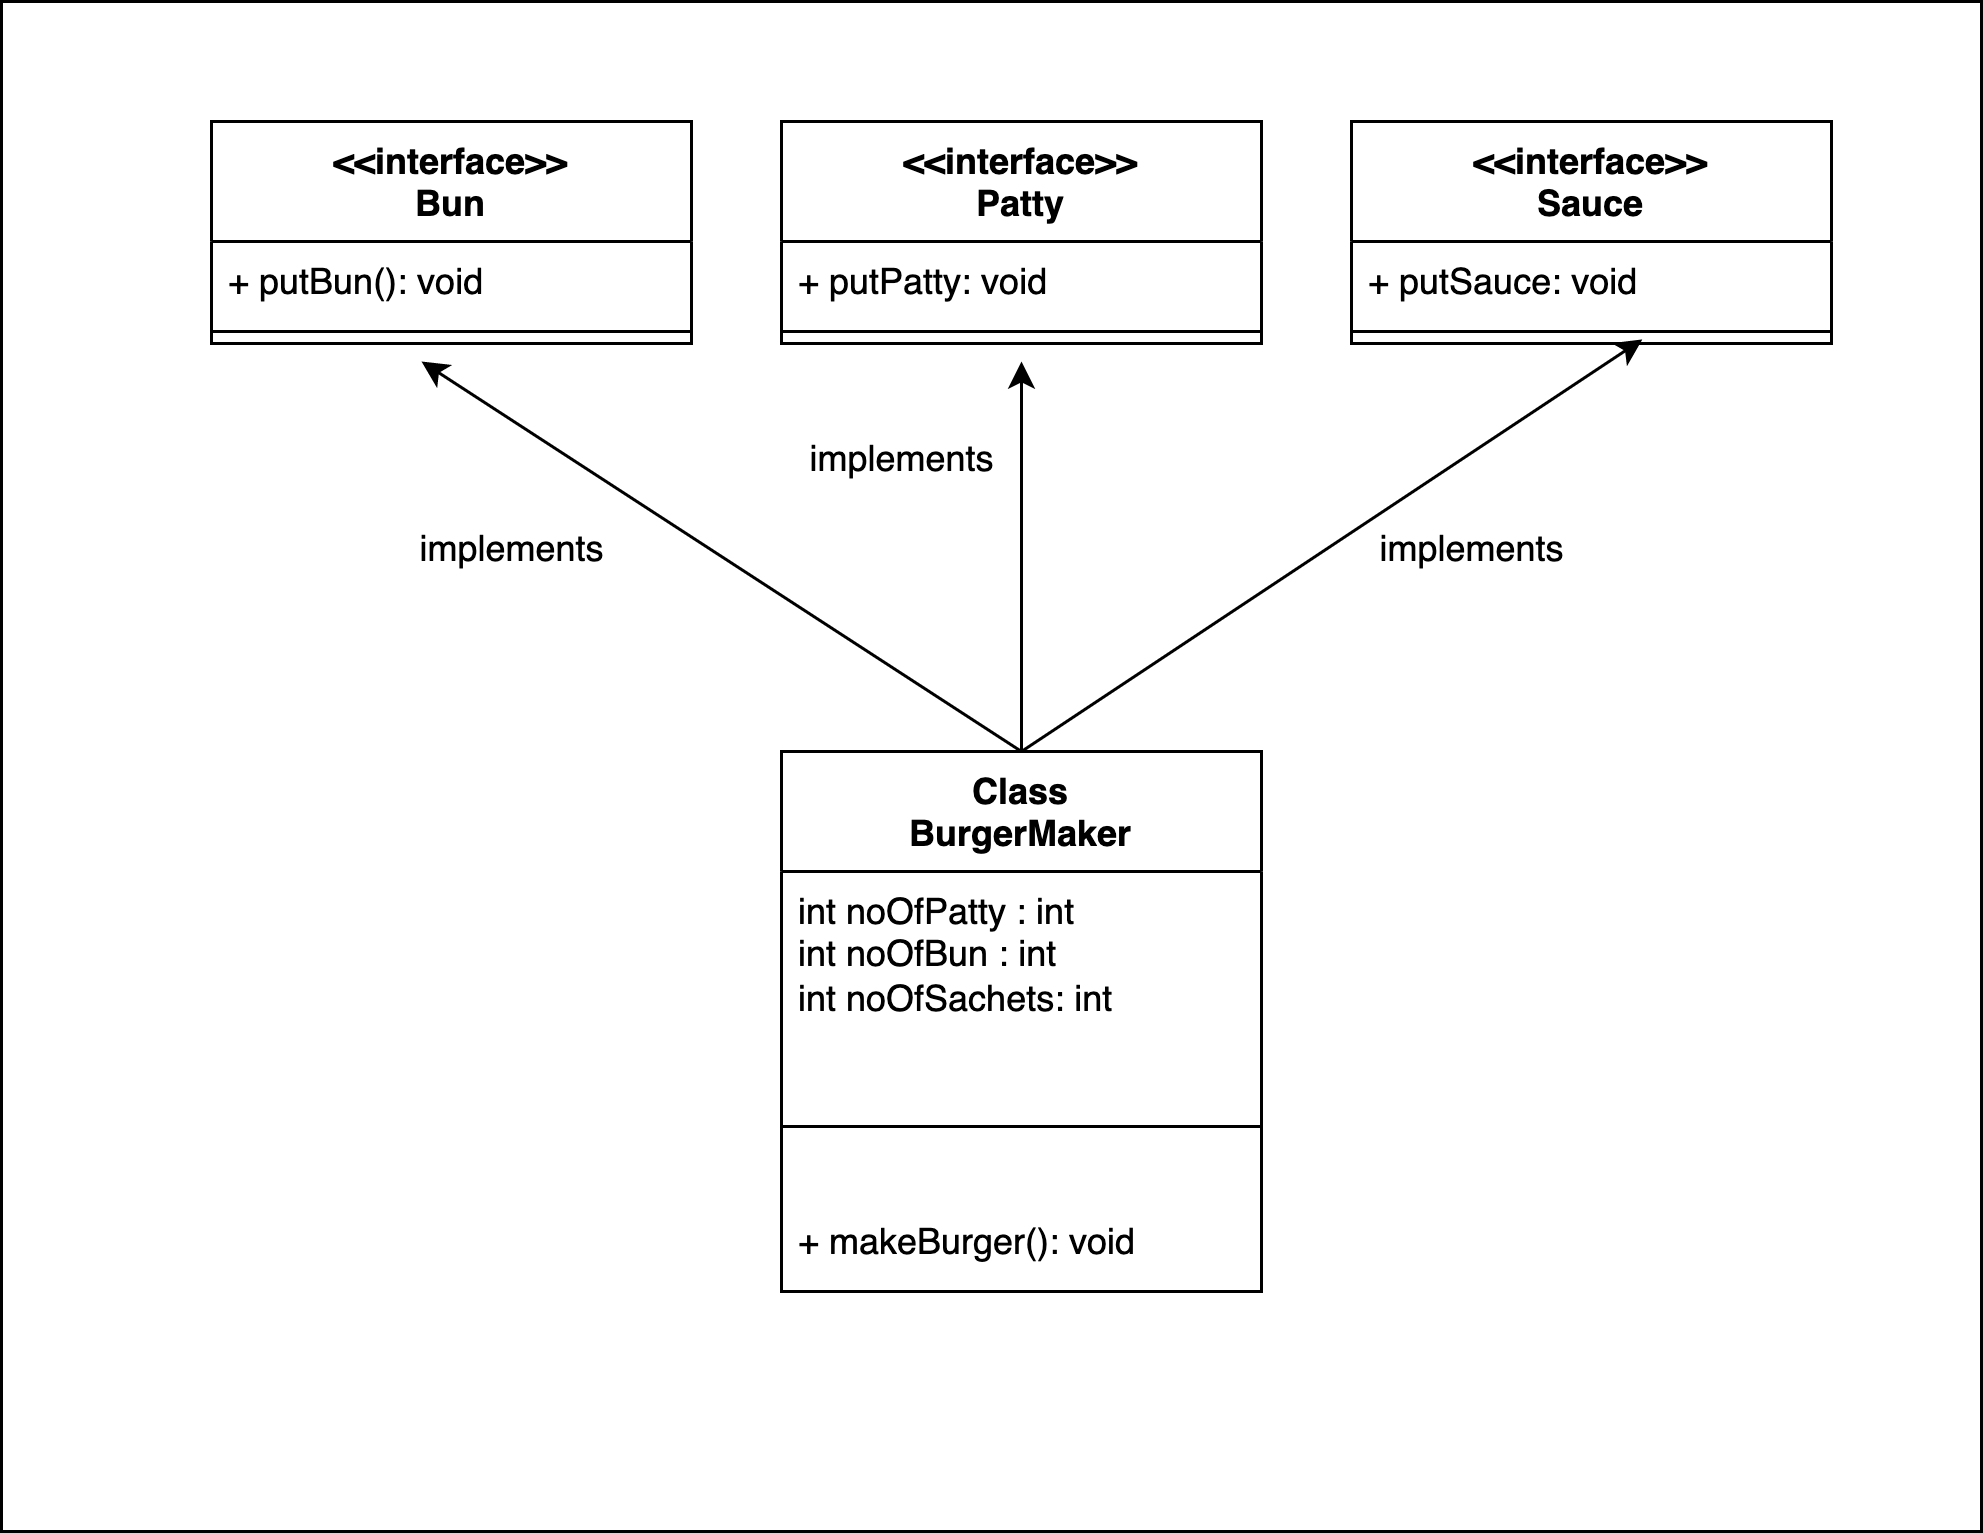

The diagram above was exported from draw.io. Its source (the exported page's mxGraphModel, read from the mxfile embedded in the PNG):
<mxGraphModel dx="1176" dy="664" grid="1" gridSize="10" guides="1" tooltips="1" connect="1" arrows="1" fold="1" page="1" pageScale="1" pageWidth="850" pageHeight="1100" math="0" shadow="0">
  <root>
    <mxCell id="0" />
    <mxCell id="1" parent="0" />
    <mxCell id="i1dADnAgUoPJeIM77OvX-36" value="" style="rounded=0;whiteSpace=wrap;html=1;" vertex="1" parent="1">
      <mxGeometry x="80" y="110" width="660" height="510" as="geometry" />
    </mxCell>
    <mxCell id="i1dADnAgUoPJeIM77OvX-6" value="&amp;lt;&amp;lt;interface&amp;gt;&amp;gt;&lt;br&gt;Bun" style="swimlane;fontStyle=1;align=center;verticalAlign=top;childLayout=stackLayout;horizontal=1;startSize=40;horizontalStack=0;resizeParent=1;resizeParentMax=0;resizeLast=0;collapsible=1;marginBottom=0;whiteSpace=wrap;html=1;" vertex="1" parent="1">
      <mxGeometry x="150" y="150" width="160" height="74" as="geometry">
        <mxRectangle x="60" y="50" width="120" height="40" as="alternateBounds" />
      </mxGeometry>
    </mxCell>
    <mxCell id="i1dADnAgUoPJeIM77OvX-7" value="+ putBun(): void" style="text;strokeColor=none;fillColor=none;align=left;verticalAlign=top;spacingLeft=4;spacingRight=4;overflow=hidden;rotatable=0;points=[[0,0.5],[1,0.5]];portConstraint=eastwest;whiteSpace=wrap;html=1;" vertex="1" parent="i1dADnAgUoPJeIM77OvX-6">
      <mxGeometry y="40" width="160" height="26" as="geometry" />
    </mxCell>
    <mxCell id="i1dADnAgUoPJeIM77OvX-8" value="" style="line;strokeWidth=1;fillColor=none;align=left;verticalAlign=middle;spacingTop=-1;spacingLeft=3;spacingRight=3;rotatable=0;labelPosition=right;points=[];portConstraint=eastwest;strokeColor=inherit;" vertex="1" parent="i1dADnAgUoPJeIM77OvX-6">
      <mxGeometry y="66" width="160" height="8" as="geometry" />
    </mxCell>
    <mxCell id="i1dADnAgUoPJeIM77OvX-11" value="&amp;lt;&amp;lt;interface&amp;gt;&amp;gt;&lt;br&gt;Patty" style="swimlane;fontStyle=1;align=center;verticalAlign=top;childLayout=stackLayout;horizontal=1;startSize=40;horizontalStack=0;resizeParent=1;resizeParentMax=0;resizeLast=0;collapsible=1;marginBottom=0;whiteSpace=wrap;html=1;" vertex="1" parent="1">
      <mxGeometry x="340" y="150" width="160" height="74" as="geometry">
        <mxRectangle x="60" y="50" width="120" height="40" as="alternateBounds" />
      </mxGeometry>
    </mxCell>
    <mxCell id="i1dADnAgUoPJeIM77OvX-12" value="+ putPatty: void" style="text;strokeColor=none;fillColor=none;align=left;verticalAlign=top;spacingLeft=4;spacingRight=4;overflow=hidden;rotatable=0;points=[[0,0.5],[1,0.5]];portConstraint=eastwest;whiteSpace=wrap;html=1;" vertex="1" parent="i1dADnAgUoPJeIM77OvX-11">
      <mxGeometry y="40" width="160" height="26" as="geometry" />
    </mxCell>
    <mxCell id="i1dADnAgUoPJeIM77OvX-13" value="" style="line;strokeWidth=1;fillColor=none;align=left;verticalAlign=middle;spacingTop=-1;spacingLeft=3;spacingRight=3;rotatable=0;labelPosition=right;points=[];portConstraint=eastwest;strokeColor=inherit;" vertex="1" parent="i1dADnAgUoPJeIM77OvX-11">
      <mxGeometry y="66" width="160" height="8" as="geometry" />
    </mxCell>
    <mxCell id="i1dADnAgUoPJeIM77OvX-14" value="&amp;lt;&amp;lt;interface&amp;gt;&amp;gt;&lt;br&gt;Sauce" style="swimlane;fontStyle=1;align=center;verticalAlign=top;childLayout=stackLayout;horizontal=1;startSize=40;horizontalStack=0;resizeParent=1;resizeParentMax=0;resizeLast=0;collapsible=1;marginBottom=0;whiteSpace=wrap;html=1;" vertex="1" parent="1">
      <mxGeometry x="530" y="150" width="160" height="74" as="geometry">
        <mxRectangle x="60" y="50" width="120" height="40" as="alternateBounds" />
      </mxGeometry>
    </mxCell>
    <mxCell id="i1dADnAgUoPJeIM77OvX-15" value="+ putSauce: void" style="text;strokeColor=none;fillColor=none;align=left;verticalAlign=top;spacingLeft=4;spacingRight=4;overflow=hidden;rotatable=0;points=[[0,0.5],[1,0.5]];portConstraint=eastwest;whiteSpace=wrap;html=1;" vertex="1" parent="i1dADnAgUoPJeIM77OvX-14">
      <mxGeometry y="40" width="160" height="26" as="geometry" />
    </mxCell>
    <mxCell id="i1dADnAgUoPJeIM77OvX-16" value="" style="line;strokeWidth=1;fillColor=none;align=left;verticalAlign=middle;spacingTop=-1;spacingLeft=3;spacingRight=3;rotatable=0;labelPosition=right;points=[];portConstraint=eastwest;strokeColor=inherit;" vertex="1" parent="i1dADnAgUoPJeIM77OvX-14">
      <mxGeometry y="66" width="160" height="8" as="geometry" />
    </mxCell>
    <mxCell id="i1dADnAgUoPJeIM77OvX-21" value="Class&lt;br&gt;BurgerMaker" style="swimlane;fontStyle=1;align=center;verticalAlign=top;childLayout=stackLayout;horizontal=1;startSize=40;horizontalStack=0;resizeParent=1;resizeParentMax=0;resizeLast=0;collapsible=1;marginBottom=0;whiteSpace=wrap;html=1;" vertex="1" parent="1">
      <mxGeometry x="340" y="360" width="160" height="180" as="geometry" />
    </mxCell>
    <mxCell id="i1dADnAgUoPJeIM77OvX-22" value="int noOfPatty : int&lt;br&gt;int noOfBun : int&lt;br&gt;int noOfSachets: int" style="text;strokeColor=none;fillColor=none;align=left;verticalAlign=top;spacingLeft=4;spacingRight=4;overflow=hidden;rotatable=0;points=[[0,0.5],[1,0.5]];portConstraint=eastwest;whiteSpace=wrap;html=1;" vertex="1" parent="i1dADnAgUoPJeIM77OvX-21">
      <mxGeometry y="40" width="160" height="60" as="geometry" />
    </mxCell>
    <mxCell id="i1dADnAgUoPJeIM77OvX-23" value="" style="line;strokeWidth=1;fillColor=none;align=left;verticalAlign=middle;spacingTop=-1;spacingLeft=3;spacingRight=3;rotatable=0;labelPosition=right;points=[];portConstraint=eastwest;strokeColor=inherit;" vertex="1" parent="i1dADnAgUoPJeIM77OvX-21">
      <mxGeometry y="100" width="160" height="50" as="geometry" />
    </mxCell>
    <mxCell id="i1dADnAgUoPJeIM77OvX-24" value="+ makeBurger(): void" style="text;strokeColor=none;fillColor=none;align=left;verticalAlign=top;spacingLeft=4;spacingRight=4;overflow=hidden;rotatable=0;points=[[0,0.5],[1,0.5]];portConstraint=eastwest;whiteSpace=wrap;html=1;" vertex="1" parent="i1dADnAgUoPJeIM77OvX-21">
      <mxGeometry y="150" width="160" height="30" as="geometry" />
    </mxCell>
    <mxCell id="i1dADnAgUoPJeIM77OvX-28" value="implements" style="text;html=1;align=center;verticalAlign=middle;resizable=0;points=[];autosize=1;strokeColor=none;fillColor=none;" vertex="1" parent="1">
      <mxGeometry x="210" y="278" width="80" height="30" as="geometry" />
    </mxCell>
    <mxCell id="i1dADnAgUoPJeIM77OvX-29" value="implements" style="text;html=1;align=center;verticalAlign=middle;resizable=0;points=[];autosize=1;strokeColor=none;fillColor=none;" vertex="1" parent="1">
      <mxGeometry x="340" y="248" width="80" height="30" as="geometry" />
    </mxCell>
    <mxCell id="i1dADnAgUoPJeIM77OvX-30" value="implements" style="text;html=1;align=center;verticalAlign=middle;resizable=0;points=[];autosize=1;strokeColor=none;fillColor=none;" vertex="1" parent="1">
      <mxGeometry x="530" y="278" width="80" height="30" as="geometry" />
    </mxCell>
    <mxCell id="i1dADnAgUoPJeIM77OvX-31" value="" style="endArrow=classic;html=1;rounded=0;" edge="1" parent="1">
      <mxGeometry width="50" height="50" relative="1" as="geometry">
        <mxPoint x="420" y="360" as="sourcePoint" />
        <mxPoint x="220" y="230" as="targetPoint" />
      </mxGeometry>
    </mxCell>
    <mxCell id="i1dADnAgUoPJeIM77OvX-32" value="" style="endArrow=classic;html=1;rounded=0;exitX=0.5;exitY=0;exitDx=0;exitDy=0;" edge="1" parent="1" source="i1dADnAgUoPJeIM77OvX-21">
      <mxGeometry width="50" height="50" relative="1" as="geometry">
        <mxPoint x="430" y="370" as="sourcePoint" />
        <mxPoint x="420" y="230" as="targetPoint" />
      </mxGeometry>
    </mxCell>
    <mxCell id="i1dADnAgUoPJeIM77OvX-33" value="" style="endArrow=classic;html=1;rounded=0;entryX=0.606;entryY=0.829;entryDx=0;entryDy=0;entryPerimeter=0;" edge="1" parent="1" target="i1dADnAgUoPJeIM77OvX-16">
      <mxGeometry width="50" height="50" relative="1" as="geometry">
        <mxPoint x="420" y="360" as="sourcePoint" />
        <mxPoint x="430" y="240" as="targetPoint" />
      </mxGeometry>
    </mxCell>
  </root>
</mxGraphModel>